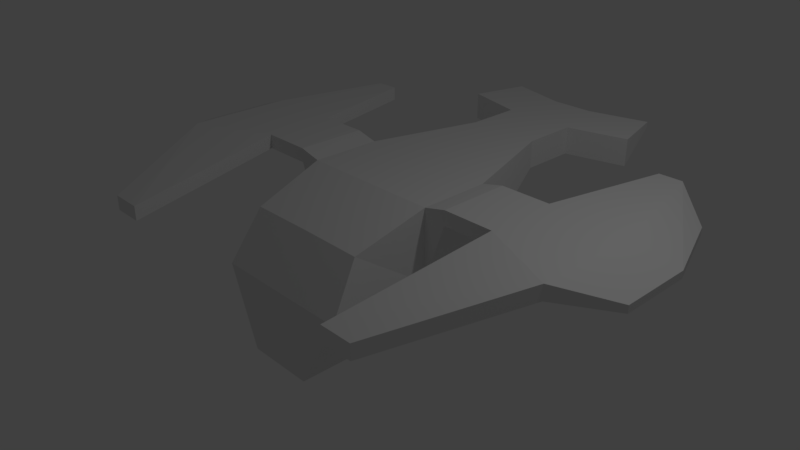 # Source: DroneShip01.blend  (saved by Blender 2.79.0; exported with 4.5.12 LTS)
import bpy
from mathutils import Matrix  # noqa: F401  (used for matrix-valued properties, if any)

bpy.ops.wm.read_factory_settings(use_empty=True)
scene = bpy.context.scene
scene.name = 'Scene'

# ---- collections
col_collection_1 = bpy.data.collections.new('Collection 1'); scene.collection.children.link(col_collection_1)

# ---- materials (node trees are filled in below, after node groups)
mat_material = bpy.data.materials.new('Material')
mat_material.alpha_threshold = 0.0
mat_material.use_transparent_shadow = False
mat_material.roughness = 0.5
mat_material.line_color = (0.0, 0.0, 0.0, 1.0)

# ---- material node trees

# ---- world
world_world = bpy.data.worlds.new('World'); scene.world = world_world
world_world.color = (0.05088, 0.05088, 0.05088)
world_world.use_sun_shadow = False
world_world.sun_shadow_jitter_overblur = 0.0
world_world.cycles.sampling_method = 'MANUAL'

# ---- cameras
cam_camera = bpy.data.cameras.new('Camera')
cam_camera.clip_end = 100.0
cam_camera.lens = 35.0
cam_camera.sensor_width = 32.0
cam_camera.sensor_height = 18.0
cam_camera.ortho_scale = 7.314
cam_camera.dof.focus_distance = 0.0
cam_camera.dof.aperture_fstop = 128.0

# ---- lights
light_lamp = bpy.data.lights.new('Lamp', 'POINT')
light_lamp.transmission_factor = 0.0
light_lamp.cutoff_distance = 30.0
light_lamp.energy = 100.0
light_lamp.shadow_buffer_clip_start = 1.001
light_lamp.shadow_soft_size = 0.1
light_lamp.shadow_maximum_resolution = 0.006
light_lamp.use_absolute_resolution = True

# ---- meshes
me_cube = bpy.data.meshes.new('Cube')
me_cube.from_pydata([(0.4749, 1.0, -0.6384), (0.4749, -1.488, -1.0), (1.0, 1.0, 1.0), (0.9031, -1.0, 0.6842), (0.4749, -5.96e-08, -1.0), (0.0, 1.0, -0.6384), (1.0, 1.0, 0.0), (0.0, -1.488, -1.0), (1.0, -1.423, 0.0), (0.0, 2.548, 0.621), (0.0, 2.548, 1.021), (1.0, -5.364e-07, 1.0), (2.384e-07, 1.0, 1.0), (0.0, -1.0, 0.6911), (0.5229, 2.548, 1.021), (2.384e-07, 1.0, 0.0), (0.5229, 2.548, 0.621), (0.0, -1.423, 0.0), (1.0, -2.98e-07, 0.0), (-1.49e-07, -1.788e-07, 1.0), (5.96e-08, 1.192e-07, -1.0), (1.315, 1.0, 0.877), (1.315, 1.0, 1.077), (1.315, -7.153e-07, 1.077), (1.315, -4.47e-07, 0.877), (2.02, 1.0, 0.877), (2.02, 1.0, 1.077), (2.02, -9.537e-07, 1.077), (2.02, -6.855e-07, 0.877), (3.118, 1.0, 0.877), (3.118, 1.0, 1.077), (3.118, -0.4882, 1.077), (3.118, -0.4882, 0.877), (1.82, -2.219, 0.7685), (1.82, -2.219, 0.5685), (2.259, -2.219, 0.7685), (2.259, -2.219, 0.5685), (2.404, 2.695, 0.877), (2.404, 2.695, 1.077), (2.733, 2.695, 0.877), (2.733, 2.695, 1.077), (3.715, 1.105, 0.7509), (3.715, 1.105, 0.8509), (3.715, 0.1051, 0.8509), (3.715, 0.1051, 0.7509), (3.331, 2.163, 0.7509), (3.331, 2.163, 0.8509), (0.0, 3.338, 0.621), (0.0, 3.338, 1.021), (0.5229, 3.338, 0.621), (0.5229, 3.338, 1.021), (0.0, 4.163, 0.9368), (0.0, 4.163, 1.017), (0.3137, 4.163, 0.9368), (0.3137, 4.163, 1.017), (1.257, 3.524, 0.621), (1.257, 3.524, 1.021), (1.048, 4.349, 0.9368), (1.048, 4.349, 1.017), (1.386, 3.557, 0.621), (1.386, 3.557, 1.021), (1.177, 4.382, 0.9368), (1.177, 4.382, 1.017)], [], [(18, 11, 3, 8), (6, 15, 9, 16), (6, 0, 5, 15), (2, 6, 16, 14), (1, 8, 17, 7), (8, 3, 13, 17), (4, 18, 8, 1), (0, 6, 18, 4), (6, 2, 22, 21), (11, 19, 13, 3), (2, 12, 19, 11), (12, 2, 14, 10), (16, 9, 47, 49), (0, 4, 20, 5), (4, 1, 7, 20), (22, 23, 27, 26), (11, 18, 24, 23), (18, 6, 21, 24), (2, 11, 23, 22), (28, 25, 29, 32), (24, 21, 25, 28), (21, 22, 26, 25), (23, 24, 28, 27), (29, 39, 45, 41), (25, 26, 38, 37), (31, 27, 33, 35), (26, 27, 31, 30), (33, 34, 36, 35), (28, 32, 36, 34), (32, 31, 35, 36), (27, 28, 34, 33), (37, 38, 40, 39), (26, 30, 40, 38), (29, 25, 37, 39), (31, 32, 44, 43), (41, 42, 43, 44), (42, 41, 45, 46), (30, 31, 43, 42), (39, 40, 46, 45), (32, 29, 41, 44), (40, 30, 42, 46), (50, 49, 55, 56), (10, 14, 50, 48), (14, 16, 49, 50), (54, 53, 51, 52), (49, 47, 51, 53), (48, 50, 54, 52), (57, 58, 62, 61), (49, 53, 57, 55), (54, 50, 56, 58), (53, 54, 58, 57), (60, 59, 61, 62), (55, 57, 61, 59), (56, 55, 59, 60), (58, 56, 60, 62)])
me_cube.materials.append(mat_material)
me_cube.use_remesh_preserve_volume = False
me_cube.use_remesh_preserve_attributes = False
me_cube.use_mirror_vertex_groups = False
me_cube.update()

# ---- objects
ob_cube = bpy.data.objects.new('Cube', me_cube)
ob_lamp = bpy.data.objects.new('Lamp', light_lamp)
ob_camera = bpy.data.objects.new('Camera', cam_camera)

# ---- transforms, parenting, visibility, modifiers, constraints
ob_cube.location = (0.0, 0.0, 0.0)
ob_cube.lock_rotations_4d = False
ob_cube.empty_display_type = 'ARROWS'
ob_cube.lineart.crease_threshold = 0.0
_m = ob_cube.modifiers.new('Mirror', 'MIRROR')
_m.use_clip = True
_m.merge_threshold = 0.01
ob_lamp.location = (4.076, 1.005, 5.904)
ob_lamp.rotation_euler = (0.6503, 0.05522, 1.866)
ob_lamp.lock_rotations_4d = False
ob_lamp.empty_display_type = 'ARROWS'
ob_lamp.color = (0.0, 0.0, 0.0, 0.0)
ob_lamp.lineart.crease_threshold = 0.0
ob_camera.location = (7.481, -6.508, 5.344)
ob_camera.rotation_euler = (1.109, 0.0, 0.8149)
ob_camera.lock_rotations_4d = False
ob_camera.empty_display_type = 'ARROWS'
ob_camera.color = (0.0, 0.0, 0.0, 0.0)
ob_camera.display_type = 'WIRE'
ob_camera.lineart.crease_threshold = 0.0

# ---- collection membership
col_collection_1.objects.link(ob_cube)
col_collection_1.objects.link(ob_lamp)
col_collection_1.objects.link(ob_camera)

# ---- scene / render settings (as saved in the file)
scene.camera = ob_camera
scene.frame_start = 1; scene.frame_end = 250; scene.frame_set(1)
scene.render.engine = 'BLENDER_EEVEE_NEXT'
scene.render.resolution_percentage = 50
scene.render.dither_intensity = 0.0
scene.cycles.use_denoising = False
scene.cycles.samples = 128
scene.cycles.sampling_pattern = 'TABULATED_SOBOL'
scene.cycles.use_adaptive_sampling = False
scene.cycles.use_light_tree = False
scene.cycles.blur_glossy = 0.0
scene.cycles.sample_clamp_indirect = 0.0
scene.view_settings.view_transform = 'Standard'
bpy.context.view_layer.update()
